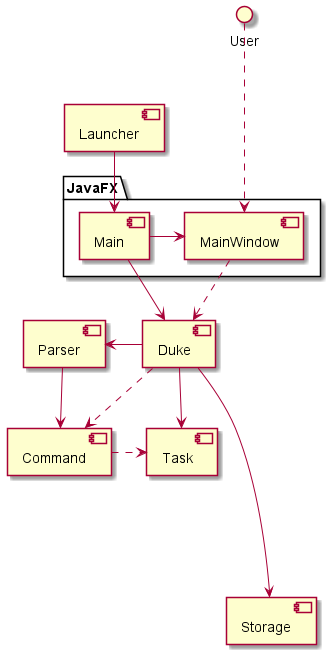

The diagram above was rendered by PlantUML. Its source (embedded in the PNG):
@startuml
package "JavaFX" {
    [Main]
    [MainWindow]
}
[Launcher] -down-> [Main]
[Main] -> [MainWindow]
[Main] -down-> [Duke]
() "User" .down..> [MainWindow]
[MainWindow] .> [Duke]
[Duke] -down-> [Task]
[Duke] ----> [Storage]
[Duke] -left-> [Parser]
[Parser] -down-> [Command]
[Duke] .down.> [Command]
[Command] .> [Task]
@enduml